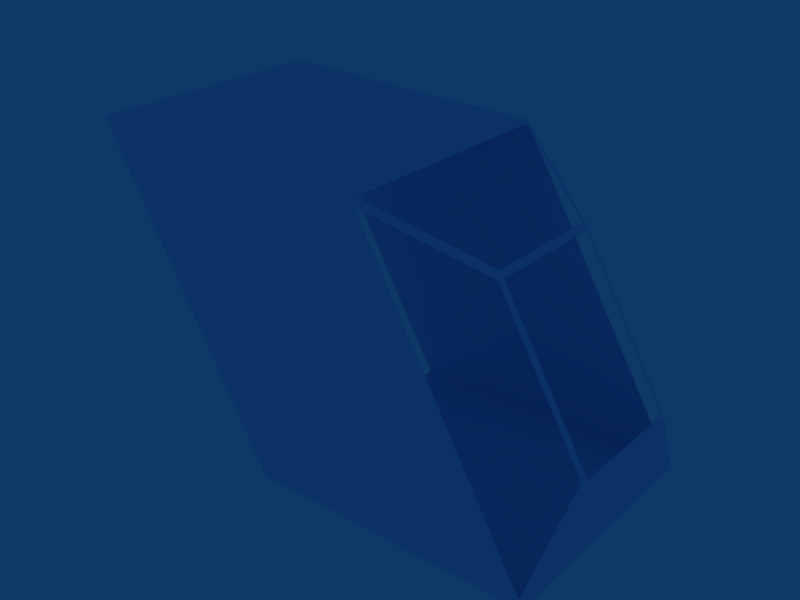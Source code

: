 # Source: Dervish_cockpit.blend  (saved by Blender 2.69.0; exported with 4.5.12 LTS)
import bpy
from mathutils import Matrix  # noqa: F401  (used for matrix-valued properties, if any)

bpy.ops.wm.read_factory_settings(use_empty=True)
scene = bpy.context.scene
scene.name = 'Scene'

# ---- collections
col_collection_1 = bpy.data.collections.new('Collection 1'); scene.collection.children.link(col_collection_1)

# ---- materials (node trees are filled in below, after node groups)
mat_cockpit = bpy.data.materials.new('Cockpit')
mat_cockpit.alpha_threshold = 0.0
mat_cockpit.diffuse_color = (0.756, 0.878, 1.0, 1.0)
mat_cockpit.roughness = 0.5
mat_cockpit.specular_intensity = 1.0
mat_cockpit.line_color = (0.0, 0.0, 0.0, 1.0)

# ---- material node trees

# ---- world
world_world = bpy.data.worlds.new('World'); scene.world = world_world
world_world.color = (0.05656, 0.2208, 0.4)
world_world.use_sun_shadow = False
world_world.sun_shadow_jitter_overblur = 0.0
world_world.cycles.sampling_method = 'MANUAL'
world_world.cycles.sample_map_resolution = 256

# ---- meshes
me_m_deathbringer_001 = bpy.data.meshes.new('m_DeathBringer.001')
me_m_deathbringer_001.from_pydata([(-0.4259, 0.6829, -0.6114), (0.4259, 0.6829, -0.6114), (-0.4178, 0.06972, 0.4357), (0.4178, 0.06972, 0.4357), (-0.2171, 0.7355, -0.2937), (0.2171, 0.7355, -0.2937), (-0.2171, 0.4207, 0.2447), (0.2171, 0.4207, 0.2447), (-0.4285, -0.3099, -0.6249), (0.4285, -0.3099, -0.6249), (-0.4285, -0.9388, 0.4492), (0.4285, -0.9388, 0.4492), (-0.3963, 0.07872, 0.4308), (0.3963, 0.07872, 0.4308), (-0.2061, 0.4117, 0.2497), (0.2061, 0.4117, 0.2497), (0.4207, 0.6685, -0.5846), (0.4125, 0.08679, 0.4089), (0.2223, 0.7184, -0.2831), (0.2223, 0.4198, 0.2278), (-0.2061, 0.7274, -0.28), (0.2061, 0.7274, -0.28), (-0.2061, 0.4288, 0.2309), (0.2061, 0.4288, 0.2309), (-0.4207, 0.6685, -0.5846), (-0.4125, 0.08679, 0.4089), (-0.2223, 0.7184, -0.2831), (-0.2223, 0.4198, 0.2278), (-0.001243, 0.06972, 0.4357), (-0.001275, -0.9388, 0.4492), (-0.001179, 0.07872, 0.4308), (4.47e-08, 0.4207, 0.2447), (4.47e-08, 0.4117, 0.2497), (4.47e-08, 0.4288, 0.2309), (-5.96e-08, 0.6829, -0.6114), (1.49e-08, 0.7355, -0.2937), (0.0, -0.3099, -0.6249), (-4.47e-08, 0.7274, -0.28)], [], [(34, 35, 4, 0), (7, 23, 21, 5), (5, 18, 19, 7), (6, 14, 12, 2), (2, 25, 27, 6), (28, 29, 10, 2), (2, 10, 8, 0), (34, 36, 9, 1), (1, 9, 11, 3), (28, 30, 13, 3), (3, 13, 15, 7), (31, 32, 14, 6), (7, 19, 17, 3), (1, 16, 18, 5), (3, 17, 16, 1), (31, 33, 23, 7), (4, 20, 22, 6), (35, 37, 20, 4), (0, 24, 25, 2), (4, 26, 24, 0), (6, 27, 26, 4), (3, 11, 29, 28), (2, 12, 30, 28), (7, 15, 32, 31), (6, 22, 33, 31), (1, 5, 35, 34), (0, 8, 36, 34), (5, 21, 37, 35)])
_uv = me_m_deathbringer_001.uv_layers.new(name='UVMap')
_uv.uv.foreach_set('vector', [0.529, 0.5018, 0.578, 0.5644, 0.5421, 0.5869, 0.4903, 0.5687, 0.5685, 0.3262, 0.5695, 0.3292, 0.5443, 0.4152, 0.5418, 0.417, 0.5418, 0.417, 0.541, 0.414, 0.5661, 0.3281, 0.5685, 0.3262, 0.5688, 0.6774, 0.571, 0.679, 0.5341, 0.7559, 0.5301, 0.7572, 0.5301, 0.7572, 0.5306, 0.746, 0.5664, 0.6755, 0.5688, 0.6774, 0.6185, 0.779, 0.4979, 1.001, 0.3996, 0.9419, 0.5301, 0.7572, 0.5301, 0.7572, 0.3996, 0.9419, 0.3072, 0.6239, 0.4903, 0.5687, 0.529, 0.5018, 0.2934, 0.5024, 0.3066, 0.3808, 0.4901, 0.4353, 0.4901, 0.4353, 0.3066, 0.3808, 0.3977, 0.06152, 0.5293, 0.2462, 0.6185, 0.2239, 0.6191, 0.2261, 0.5334, 0.2474, 0.5293, 0.2462, 0.5293, 0.2462, 0.5334, 0.2474, 0.5707, 0.3246, 0.5685, 0.3262, 0.6067, 0.6711, 0.607, 0.6729, 0.571, 0.679, 0.5688, 0.6774, 0.5685, 0.3262, 0.5661, 0.3281, 0.5299, 0.2574, 0.5293, 0.2462, 0.4901, 0.4353, 0.4924, 0.4308, 0.541, 0.414, 0.5418, 0.417, 0.5293, 0.2462, 0.5299, 0.2574, 0.4924, 0.4308, 0.4901, 0.4353, 0.6072, 0.3326, 0.6067, 0.3355, 0.5695, 0.3292, 0.5685, 0.3262, 0.5421, 0.5869, 0.5446, 0.5887, 0.5698, 0.6745, 0.5688, 0.6774, 0.578, 0.5644, 0.5797, 0.5671, 0.5446, 0.5887, 0.5421, 0.5869, 0.4903, 0.5687, 0.4926, 0.5732, 0.5306, 0.746, 0.5301, 0.7572, 0.5421, 0.5869, 0.5413, 0.5899, 0.4926, 0.5732, 0.4903, 0.5687, 0.5688, 0.6774, 0.5664, 0.6755, 0.5413, 0.5899, 0.5421, 0.5869, 0.5293, 0.2462, 0.3977, 0.06152, 0.4968, 0.001292, 0.6185, 0.2239, 0.5301, 0.7572, 0.5341, 0.7559, 0.6191, 0.7768, 0.6185, 0.779, 0.5685, 0.3262, 0.5707, 0.3246, 0.6075, 0.3308, 0.6072, 0.3326, 0.5688, 0.6774, 0.5698, 0.6745, 0.6063, 0.6683, 0.6067, 0.6711, 0.4901, 0.4353, 0.5418, 0.417, 0.5775, 0.4391, 0.529, 0.5018, 0.4903, 0.5687, 0.3072, 0.6239, 0.2934, 0.5024, 0.529, 0.5018, 0.5418, 0.417, 0.5443, 0.4152, 0.5792, 0.4364, 0.5775, 0.4391])
me_m_deathbringer_001.materials.append(mat_cockpit)
me_m_deathbringer_001.use_remesh_preserve_volume = False
me_m_deathbringer_001.use_remesh_preserve_attributes = False
me_m_deathbringer_001.use_mirror_vertex_groups = False
me_m_deathbringer_001.update()

# ---- objects
ob_dervish_mesh_001 = bpy.data.objects.new('Dervish_mesh.001', me_m_deathbringer_001)

# ---- transforms, parenting, visibility, modifiers, constraints
ob_dervish_mesh_001.location = (0.0, 0.0, 0.0)
ob_dervish_mesh_001.rotation_euler = (1.857e-19, 1.576e-19, 4.712)
ob_dervish_mesh_001.lock_rotations_4d = False
ob_dervish_mesh_001.empty_display_type = 'ARROWS'
ob_dervish_mesh_001.lineart.crease_threshold = 0.0
_vg = ob_dervish_mesh_001.vertex_groups.new(name='b_Torso')
_vg.add([0, 1, 2, 3, 4, 5, 6, 7, 8, 9, 10, 11, 12, 13, 14, 15, 16, 17, 18, 19, 20, 21, 22, 23, 24, 25, 26, 27, 28, 29, 30, 31, 32, 33, 34, 35, 36, 37], 1.0, 'REPLACE')
_vg = ob_dervish_mesh_001.vertex_groups.new(name='b_RightThigh')
_vg = ob_dervish_mesh_001.vertex_groups.new(name='b_RightKnee')
_vg = ob_dervish_mesh_001.vertex_groups.new(name='b_RightShin')
_vg = ob_dervish_mesh_001.vertex_groups.new(name='b_RightFoot')
_vg = ob_dervish_mesh_001.vertex_groups.new(name='b_Waist')
_vg = ob_dervish_mesh_001.vertex_groups.new(name='b_LeftThigh')
_vg = ob_dervish_mesh_001.vertex_groups.new(name='b_LeftKnee')
_vg = ob_dervish_mesh_001.vertex_groups.new(name='b_LeftShin')
_vg = ob_dervish_mesh_001.vertex_groups.new(name='b_LeftFoot')
_m = ob_dervish_mesh_001.modifiers.new('Armature', 'ARMATURE')

# ---- collection membership
col_collection_1.objects.link(ob_dervish_mesh_001)

# ---- scene / render settings (as saved in the file)
scene.frame_start = 1; scene.frame_end = 23; scene.frame_set(23)
scene.render.engine = 'BLENDER_EEVEE_NEXT'
scene.render.image_settings.file_format = 'JPEG'
scene.render.image_settings.color_mode = 'RGB'
scene.render.image_settings.compression = 90
scene.render.resolution_x = 800
scene.render.resolution_y = 600
scene.render.pixel_aspect_x = 100.0
scene.render.pixel_aspect_y = 100.0
scene.render.fps = 10
scene.render.dither_intensity = 0.0
scene.render.use_compositing = False
scene.render.use_sequencer = False
scene.render.bake_margin = 2
scene.render.bake_bias = 0.0
scene.render.use_stamp_time = False
scene.render.use_stamp_date = False
scene.render.use_stamp_frame = False
scene.render.use_stamp_camera = False
scene.render.use_stamp_scene = False
scene.render.use_stamp_filename = False
scene.render.use_stamp_render_time = False
scene.render.stamp_font_size = 0
scene.cycles.use_denoising = False
scene.cycles.samples = 10
scene.cycles.sampling_pattern = 'TABULATED_SOBOL'
scene.cycles.light_sampling_threshold = 0.0
scene.cycles.use_adaptive_sampling = False
scene.cycles.use_light_tree = False
scene.cycles.blur_glossy = 0.0
scene.cycles.volume_bounces = 1
scene.cycles.pixel_filter_type = 'GAUSSIAN'
scene.cycles.sample_clamp_indirect = 0.0
scene.view_settings.view_transform = 'Raw'
bpy.context.view_layer.update()

# ---- added for rendering (the .blend has no active camera): camera
cam_auto = bpy.data.cameras.new('AutoCamera')
cam_auto.lens = 50.0
cam_auto.sensor_width = 36.0
cam_auto.clip_end = 1000.0
ob_auto_camera = bpy.data.objects.new('AutoCamera', cam_auto)
scene.collection.objects.link(ob_auto_camera)
ob_auto_camera.location = (1.90224, -2.40471, 1.51529)
ob_auto_camera.rotation_euler = (1.09748, -7.21219e-08, 0.694738)
scene.camera = ob_auto_camera
bpy.context.view_layer.update()
